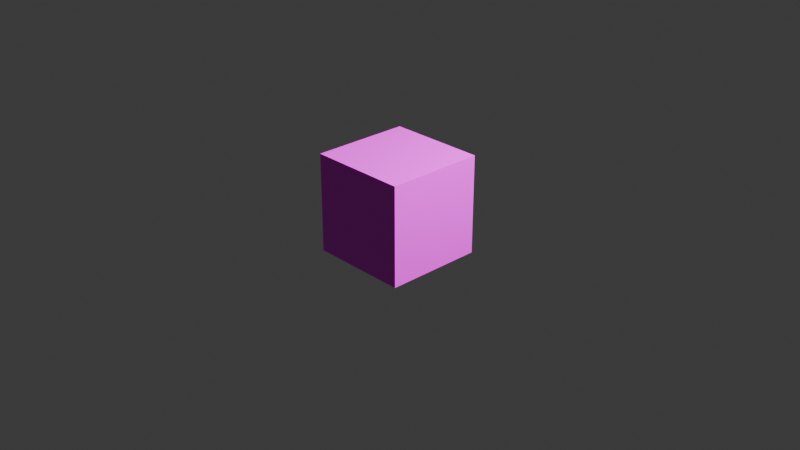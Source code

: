 # Source: block.blend  (saved by Blender 5.0.119; exported with 4.5.12 LTS)
import bpy
from mathutils import Matrix  # noqa: F401  (used for matrix-valued properties, if any)

bpy.ops.wm.read_factory_settings(use_empty=True)
scene = bpy.context.scene
scene.name = 'Scene'

# ---- collections
col_collection = bpy.data.collections.new('Collection'); scene.collection.children.link(col_collection)

# ---- images (referenced by path relative to the original .blend; pixels are not part of the script)
import os
ASSET_DIR = os.environ.get("B2B_ASSET_DIR", "")  # directory of the original .blend (textures are referenced by path, not embedded)
HERE = os.path.dirname(os.path.abspath(__file__))  # packed textures are extracted next to this script under _unpacked/

def load_image(name, relpath, width, height, colorspace="sRGB"):
    """Load a texture the original file referenced (path relative to the .blend, or extracted next to this script)."""
    p = next((c for c in (os.path.join(HERE, relpath), os.path.join(ASSET_DIR, relpath)) if relpath and os.path.exists(c)), "")
    if p:
        img = bpy.data.images.load(p, check_existing=True)
        img.name = name
    else:  # same state as the original file: an image datablock whose file is absent (Cycles renders it pink)
        img = bpy.data.images.new(name, width, height)
        img.source = "FILE"
        img.filepath = "//" + (relpath or name)
    img.colorspace_settings.name = colorspace
    return img
img_uvchecker_png = load_image('uvchecker.png', 'uvchecker.png', 1024, 1024, 'sRGB')

# ---- materials (node trees are filled in below, after node groups)
mat_material_003 = bpy.data.materials.new('Material.003')
mat_material_003.roughness = 0.5

# ---- material node trees
mat_material_003.use_nodes = True; mat_material_003.node_tree.nodes.clear()
_N = mat_material_003.node_tree.nodes; _L = mat_material_003.node_tree.links
n0 = _N.new('ShaderNodeBsdfPrincipled'); n0.name = 'プリンシプルBSDF'; n0.location = (0, 300)
n1 = _N.new('ShaderNodeOutputMaterial'); n1.name = 'マテリアル出力'; n1.location = (280, 300)
n2 = _N.new('ShaderNodeTexImage'); n2.name = '画像テクスチャ'; n2.location = (-480, 300)
n2.image = img_uvchecker_png
_L.new(n2.outputs[0], n0.inputs[0])
_L.new(n2.outputs[1], n0.inputs[4])
_L.new(n0.outputs[0], n1.inputs[0])
n1.is_active_output = True

# ---- world
world_world = bpy.data.worlds.new('World'); scene.world = world_world
world_world.use_nodes = True; world_world.node_tree.nodes.clear()
_N = world_world.node_tree.nodes; _L = world_world.node_tree.links
n0 = _N.new('ShaderNodeOutputWorld'); n0.name = 'World Output'; n0.location = (200, 100)
n1 = _N.new('ShaderNodeBackground'); n1.name = 'Background'; n1.location = (-200, 100)
n1.inputs[0].default_value = (0.05088, 0.05088, 0.05088, 1.0)
_L.new(n1.outputs[0], n0.inputs[0])
n0.is_active_output = True
world_world.color = (0.05088, 0.05088, 0.05088)
world_world.sun_shadow_jitter_overblur = 0.0

# ---- cameras
cam_camera = bpy.data.cameras.new('Camera')
cam_camera.clip_end = 100.0
cam_camera.ortho_scale = 7.314
cam_camera_001 = bpy.data.cameras.new('Camera.001')
cam_camera_001.clip_end = 100.0
cam_camera_001.ortho_scale = 7.314
cam_camera_002 = bpy.data.cameras.new('Camera.002')
cam_camera_002.clip_end = 100.0
cam_camera_002.ortho_scale = 7.314
cam_camera_003 = bpy.data.cameras.new('Camera.003')
cam_camera_003.clip_end = 100.0
cam_camera_003.ortho_scale = 7.314
cam_camera_004 = bpy.data.cameras.new('Camera.004')
cam_camera_004.clip_end = 100.0
cam_camera_004.ortho_scale = 7.314

# ---- lights
light_light = bpy.data.lights.new('Light', 'POINT')
light_light.energy = 1000.0
light_light.shadow_soft_size = 0.1
light_light_001 = bpy.data.lights.new('Light.001', 'POINT')
light_light_001.energy = 1000.0
light_light_002 = bpy.data.lights.new('Light.002', 'POINT')
light_light_002.energy = 1000.0
light_light_003 = bpy.data.lights.new('Light.003', 'POINT')
light_light_003.energy = 1000.0
light_light_004 = bpy.data.lights.new('Light.004', 'POINT')
light_light_004.energy = 1000.0

# ---- meshes
me_001 = bpy.data.meshes.new('立方体.001')
me_001.from_pydata([(0.01544, -1.008, 0.008122), (0.01544, -1.008, 1.008), (0.01544, -0.008257, 0.008122), (0.01544, -0.008257, 1.008), (1.015, -1.008, 0.008122), (1.015, -1.008, 1.008), (1.015, -0.008257, 0.008122), (1.015, -0.008257, 1.008)], [], [(0, 1, 3, 2), (2, 3, 7, 6), (6, 7, 5, 4), (4, 5, 1, 0), (2, 6, 4, 0), (7, 3, 1, 5)])
_uv = me_001.uv_layers.new(name='UVマップ')
_uv.uv.foreach_set('vector', [0.375, 0.0, 0.625, 0.0, 0.625, 0.25, 0.375, 0.25, 0.375, 0.25, 0.625, 0.25, 0.625, 0.5, 0.375, 0.5, 0.375, 0.5, 0.625, 0.5, 0.625, 0.75, 0.375, 0.75, 0.375, 0.75, 0.625, 0.75, 0.625, 1.0, 0.375, 1.0, 0.125, 0.5, 0.375, 0.5, 0.375, 0.75, 0.125, 0.75, 0.625, 0.5, 0.875, 0.5, 0.875, 0.75, 0.625, 0.75])
me_001.materials.append(mat_material_003)
me_001.update()

# ---- objects
ob_light = bpy.data.objects.new('Light', light_light)
ob_camera = bpy.data.objects.new('Camera', cam_camera)
ob_camera_001 = bpy.data.objects.new('Camera.001', cam_camera_001)
ob_light_001 = bpy.data.objects.new('Light.001', light_light_001)
ob_light_002 = bpy.data.objects.new('Light.002', light_light_002)
ob_camera_002 = bpy.data.objects.new('Camera.002', cam_camera_002)
ob_camera_003 = bpy.data.objects.new('Camera.003', cam_camera_003)
ob_light_003 = bpy.data.objects.new('Light.003', light_light_003)
ob_x = bpy.data.objects.new('立方体', me_001)
ob_camera_004 = bpy.data.objects.new('Camera.004', cam_camera_004)
ob_light_004 = bpy.data.objects.new('Light.004', light_light_004)

# ---- transforms, parenting, visibility, modifiers, constraints
ob_light.location = (4.076, 1.005, 5.904)
ob_light.rotation_euler = (0.6503, 0.05522, 1.866)
ob_light.lock_rotations_4d = False
ob_light.empty_display_type = 'ARROWS'
ob_light.color = (0.0, 0.0, 0.0, 0.0)
ob_light.lineart.crease_threshold = 0.0
ob_camera.location = (7.359, -6.926, 4.958)
ob_camera.rotation_euler = (1.109, 0.0, 0.8149)
ob_camera.lock_rotations_4d = False
ob_camera.empty_display_type = 'ARROWS'
ob_camera.color = (0.0, 0.0, 0.0, 0.0)
ob_camera.display_type = 'WIRE'
ob_camera.lineart.crease_threshold = 0.0
ob_camera_001.location = (7.359, -6.926, 4.958)
ob_camera_001.rotation_euler = (1.109, -3.695e-08, 0.8149)
ob_camera_001.scale = (1.0, 1.0, 1.0)
ob_light_001.location = (4.076, 1.005, 5.904)
ob_light_001.rotation_euler = (0.6503, 0.05522, 1.866)
ob_light_002.location = (4.076, 1.005, 5.904)
ob_light_002.rotation_euler = (0.6503, 0.05522, 1.866)
ob_camera_002.location = (7.359, -6.926, 4.958)
ob_camera_002.rotation_euler = (1.109, -3.695e-08, 0.8149)
ob_camera_002.scale = (1.0, 1.0, 1.0)
ob_camera_003.location = (7.359, -6.926, 4.958)
ob_camera_003.rotation_euler = (1.109, -3.695e-08, 0.8149)
ob_camera_003.scale = (1.0, 1.0, 1.0)
ob_light_003.location = (8.172, 1.005, 5.904)
ob_light_003.rotation_euler = (0.6503, 0.05522, 1.866)
ob_x.location = (0.0, 0.0, 0.0)
ob_camera_004.location = (7.359, -6.926, 4.958)
ob_camera_004.rotation_euler = (1.109, -3.695e-08, 0.8149)
ob_camera_004.scale = (1.0, 1.0, 1.0)
ob_light_004.location = (8.172, 1.005, 5.904)
ob_light_004.rotation_euler = (0.6503, 0.05522, 1.866)

# ---- collection membership
col_collection.objects.link(ob_light)
col_collection.objects.link(ob_camera)
col_collection.objects.link(ob_camera_001)
col_collection.objects.link(ob_light_001)
col_collection.objects.link(ob_light_002)
col_collection.objects.link(ob_camera_002)
col_collection.objects.link(ob_camera_003)
col_collection.objects.link(ob_light_003)
col_collection.objects.link(ob_x)
col_collection.objects.link(ob_camera_004)
col_collection.objects.link(ob_light_004)

# ---- scene / render settings (as saved in the file)
scene.camera = ob_camera
scene.frame_start = 1; scene.frame_end = 250; scene.frame_set(1)
scene.render.engine = 'BLENDER_EEVEE_NEXT'
scene.render.bake_bias = 0.0
scene.render.bake_samples = 0
scene.cycles.sampling_pattern = 'TABULATED_SOBOL'
scene.eevee.use_volume_custom_range = False
bpy.context.view_layer.update()
